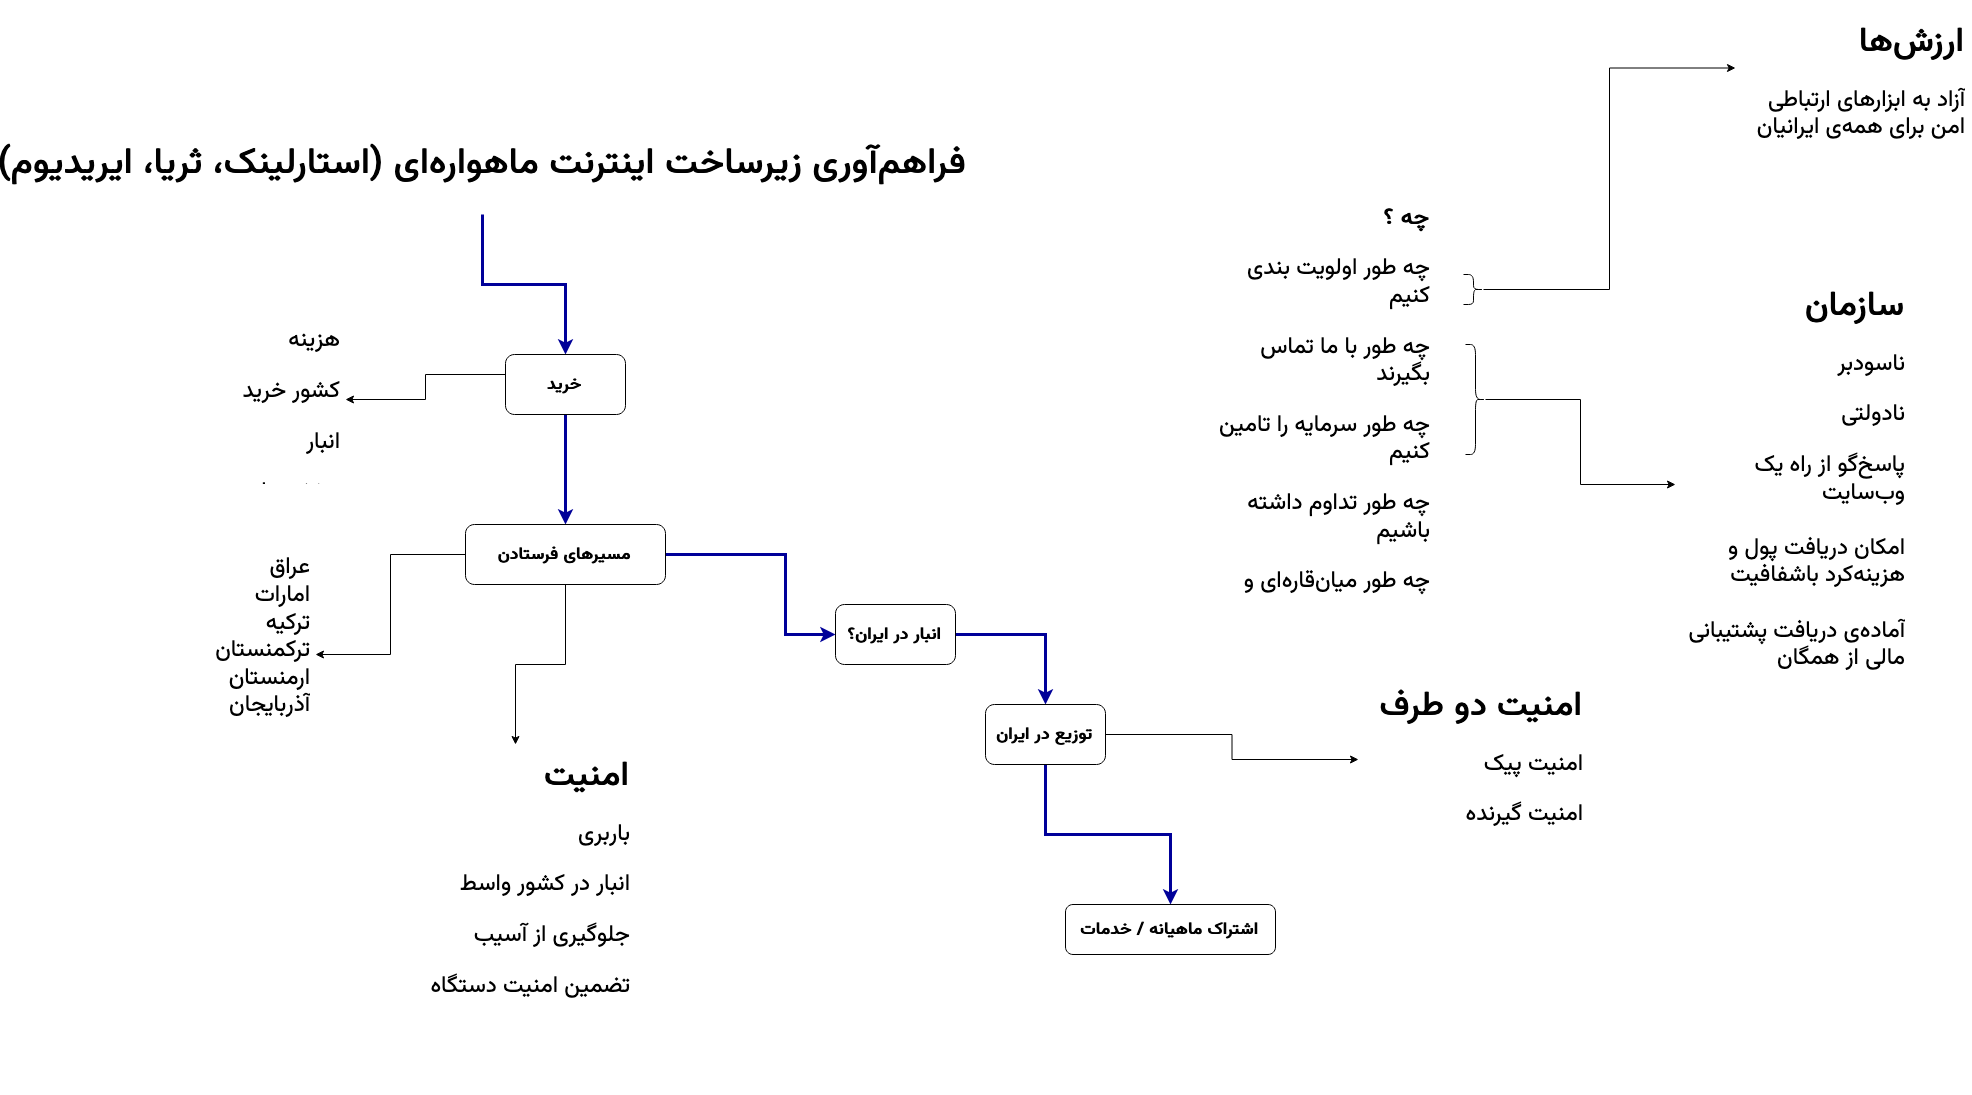

The diagram above was exported from draw.io. Its source (the exported page's mxGraphModel, read from the mxfile embedded in the PNG):
<mxGraphModel dx="2579" dy="3217" grid="1" gridSize="10" guides="1" tooltips="1" connect="1" arrows="1" fold="1" page="1" pageScale="1" pageWidth="827" pageHeight="1169" math="0" shadow="0">
  <root>
    <mxCell id="0" />
    <mxCell id="1" parent="0" />
    <mxCell id="NLDGKB26LGSzyK6A_wyB-3" value="" style="edgeStyle=orthogonalEdgeStyle;rounded=0;orthogonalLoop=1;jettySize=auto;html=1;fontSize=25;fontFamily=Vazirmatn;fontSource=https%3A%2F%2Ffonts.googleapis.com%2Fcss%3Ffamily%3DVazirmatn;fontColor=#0000CC;strokeColor=#000099;strokeWidth=3;" edge="1" parent="1" source="NLDGKB26LGSzyK6A_wyB-1" target="NLDGKB26LGSzyK6A_wyB-2">
      <mxGeometry relative="1" as="geometry" />
    </mxCell>
    <mxCell id="NLDGKB26LGSzyK6A_wyB-1" value="&lt;h1 style=&quot;font-size: 36px;&quot;&gt;&lt;font style=&quot;font-size: 36px;&quot;&gt;&lt;b&gt;&lt;font style=&quot;font-size: 36px;&quot;&gt;فراهمآوری زیرساخت اینترنت ماهوارهای (استارلینک، ثریا، ایریدیوم)&lt;/font&gt;&lt;/b&gt;&lt;/font&gt;&lt;/h1&gt;" style="text;html=1;align=center;verticalAlign=middle;resizable=0;points=[];autosize=1;strokeColor=none;fillColor=none;fontFamily=Vazirmatn;fontSource=https%3A%2F%2Ffonts.googleapis.com%2Fcss%3Ffamily%3DVazirmatn;" vertex="1" parent="1">
      <mxGeometry x="-833" y="-480" width="840" height="100" as="geometry" />
    </mxCell>
    <mxCell id="NLDGKB26LGSzyK6A_wyB-5" value="" style="edgeStyle=orthogonalEdgeStyle;rounded=0;orthogonalLoop=1;jettySize=auto;html=1;fontSize=17;fontFamily=Vazirmatn;fontSource=https%3A%2F%2Ffonts.googleapis.com%2Fcss%3Ffamily%3DVazirmatn;fontColor=#000099;strokeColor=#000099;strokeWidth=3;" edge="1" parent="1" source="NLDGKB26LGSzyK6A_wyB-2" target="NLDGKB26LGSzyK6A_wyB-4">
      <mxGeometry relative="1" as="geometry" />
    </mxCell>
    <mxCell id="NLDGKB26LGSzyK6A_wyB-12" style="edgeStyle=orthogonalEdgeStyle;rounded=0;orthogonalLoop=1;jettySize=auto;html=1;exitX=0;exitY=0.5;exitDx=0;exitDy=0;fontSize=17;entryX=1;entryY=0.5;entryDx=0;entryDy=0;fontFamily=Vazirmatn;fontSource=https%3A%2F%2Ffonts.googleapis.com%2Fcss%3Ffamily%3DVazirmatn;" edge="1" parent="1" source="NLDGKB26LGSzyK6A_wyB-2" target="NLDGKB26LGSzyK6A_wyB-13">
      <mxGeometry relative="1" as="geometry">
        <mxPoint x="450" y="280" as="targetPoint" />
        <Array as="points">
          <mxPoint x="-390" y="-220" />
          <mxPoint x="-470" y="-220" />
          <mxPoint x="-470" y="-195" />
        </Array>
      </mxGeometry>
    </mxCell>
    <mxCell id="NLDGKB26LGSzyK6A_wyB-2" value="&lt;b&gt;خرید&lt;/b&gt;" style="rounded=1;whiteSpace=wrap;html=1;fontSize=17;fontFamily=Vazirmatn;fontSource=https%3A%2F%2Ffonts.googleapis.com%2Fcss%3Ffamily%3DVazirmatn;" vertex="1" parent="1">
      <mxGeometry x="-390" y="-240" width="120" height="60" as="geometry" />
    </mxCell>
    <mxCell id="NLDGKB26LGSzyK6A_wyB-7" value="" style="edgeStyle=orthogonalEdgeStyle;rounded=0;orthogonalLoop=1;jettySize=auto;html=1;fontSize=17;fontFamily=Vazirmatn;fontSource=https%3A%2F%2Ffonts.googleapis.com%2Fcss%3Ffamily%3DVazirmatn;entryX=0;entryY=0.5;entryDx=0;entryDy=0;fontColor=#000099;strokeColor=#000099;strokeWidth=3;" edge="1" parent="1" source="NLDGKB26LGSzyK6A_wyB-4" target="NLDGKB26LGSzyK6A_wyB-6">
      <mxGeometry relative="1" as="geometry">
        <Array as="points">
          <mxPoint x="-110" y="-40" />
          <mxPoint x="-110" y="40" />
        </Array>
      </mxGeometry>
    </mxCell>
    <mxCell id="NLDGKB26LGSzyK6A_wyB-36" style="edgeStyle=orthogonalEdgeStyle;rounded=0;orthogonalLoop=1;jettySize=auto;html=1;entryX=1;entryY=0.5;entryDx=0;entryDy=0;fontSize=23;fontFamily=Vazirmatn;fontSource=https%3A%2F%2Ffonts.googleapis.com%2Fcss%3Ffamily%3DVazirmatn;" edge="1" parent="1" source="NLDGKB26LGSzyK6A_wyB-4" target="NLDGKB26LGSzyK6A_wyB-35">
      <mxGeometry relative="1" as="geometry" />
    </mxCell>
    <mxCell id="NLDGKB26LGSzyK6A_wyB-49" style="edgeStyle=orthogonalEdgeStyle;rounded=0;orthogonalLoop=1;jettySize=auto;html=1;entryX=0.5;entryY=0;entryDx=0;entryDy=0;strokeColor=#000000;fontSize=25;fontColor=#000099;" edge="1" parent="1" source="NLDGKB26LGSzyK6A_wyB-4" target="NLDGKB26LGSzyK6A_wyB-18">
      <mxGeometry relative="1" as="geometry" />
    </mxCell>
    <mxCell id="NLDGKB26LGSzyK6A_wyB-4" value="&lt;b&gt;مسیرهای فرستادن&lt;/b&gt;" style="rounded=1;whiteSpace=wrap;html=1;fontSize=17;fontFamily=Vazirmatn;fontSource=https%3A%2F%2Ffonts.googleapis.com%2Fcss%3Ffamily%3DVazirmatn;" vertex="1" parent="1">
      <mxGeometry x="-430" y="-70" width="200" height="60" as="geometry" />
    </mxCell>
    <mxCell id="NLDGKB26LGSzyK6A_wyB-46" style="edgeStyle=orthogonalEdgeStyle;rounded=0;orthogonalLoop=1;jettySize=auto;html=1;entryX=0.5;entryY=0;entryDx=0;entryDy=0;fontSize=36;fontColor=#000099;strokeColor=#000099;strokeWidth=3;" edge="1" parent="1" source="NLDGKB26LGSzyK6A_wyB-6" target="NLDGKB26LGSzyK6A_wyB-8">
      <mxGeometry relative="1" as="geometry" />
    </mxCell>
    <mxCell id="NLDGKB26LGSzyK6A_wyB-6" value="&lt;b&gt;انبار در ایران؟&lt;/b&gt;" style="rounded=1;whiteSpace=wrap;html=1;fontSize=17;fontFamily=Vazirmatn;fontSource=https%3A%2F%2Ffonts.googleapis.com%2Fcss%3Ffamily%3DVazirmatn;" vertex="1" parent="1">
      <mxGeometry x="-60" y="10" width="120" height="60" as="geometry" />
    </mxCell>
    <mxCell id="NLDGKB26LGSzyK6A_wyB-24" style="edgeStyle=orthogonalEdgeStyle;rounded=0;orthogonalLoop=1;jettySize=auto;html=1;fontSize=17;fontFamily=Vazirmatn;fontSource=https%3A%2F%2Ffonts.googleapis.com%2Fcss%3Ffamily%3DVazirmatn;" edge="1" parent="1" source="NLDGKB26LGSzyK6A_wyB-8" target="NLDGKB26LGSzyK6A_wyB-25">
      <mxGeometry relative="1" as="geometry">
        <mxPoint x="710" y="615" as="targetPoint" />
      </mxGeometry>
    </mxCell>
    <mxCell id="NLDGKB26LGSzyK6A_wyB-27" style="edgeStyle=orthogonalEdgeStyle;rounded=0;orthogonalLoop=1;jettySize=auto;html=1;fontSize=17;fontFamily=Vazirmatn;fontSource=https%3A%2F%2Ffonts.googleapis.com%2Fcss%3Ffamily%3DVazirmatn;fontColor=#000099;strokeColor=#000099;strokeWidth=3;" edge="1" parent="1" source="NLDGKB26LGSzyK6A_wyB-8" target="NLDGKB26LGSzyK6A_wyB-26">
      <mxGeometry relative="1" as="geometry" />
    </mxCell>
    <mxCell id="NLDGKB26LGSzyK6A_wyB-8" value="&lt;b&gt;توزیع در ایران&lt;/b&gt;" style="rounded=1;whiteSpace=wrap;html=1;fontSize=17;fontFamily=Vazirmatn;fontSource=https%3A%2F%2Ffonts.googleapis.com%2Fcss%3Ffamily%3DVazirmatn;" vertex="1" parent="1">
      <mxGeometry x="90" y="110" width="120" height="60" as="geometry" />
    </mxCell>
    <mxCell id="NLDGKB26LGSzyK6A_wyB-13" value="&lt;p style=&quot;font-size: 23px;&quot; align=&quot;right&quot;&gt;&lt;font style=&quot;font-size: 23px;&quot;&gt;هزینه&lt;/font&gt;&lt;/p&gt;&lt;p style=&quot;font-size: 23px;&quot; align=&quot;right&quot;&gt;&lt;font style=&quot;font-size: 23px;&quot;&gt;کشور خرید&lt;/font&gt;&lt;/p&gt;&lt;p style=&quot;font-size: 23px;&quot; align=&quot;right&quot;&gt;&lt;font style=&quot;font-size: 23px;&quot;&gt;انبار&lt;/font&gt;&lt;/p&gt;&lt;p style=&quot;font-size: 23px;&quot; align=&quot;right&quot;&gt;&lt;font style=&quot;font-size: 23px;&quot;&gt;مخفی ماندن&lt;br&gt;&lt;/font&gt;&lt;/p&gt;" style="text;html=1;strokeColor=none;fillColor=none;spacing=5;spacingTop=-20;whiteSpace=wrap;overflow=hidden;rounded=0;fontSize=17;align=right;fontFamily=Vazirmatn;fontSource=https%3A%2F%2Ffonts.googleapis.com%2Fcss%3Ffamily%3DVazirmatn;" vertex="1" parent="1">
      <mxGeometry x="-740" y="-280" width="190" height="170" as="geometry" />
    </mxCell>
    <mxCell id="NLDGKB26LGSzyK6A_wyB-18" value="&lt;h1 align=&quot;right&quot;&gt;امنیت &lt;br&gt;&lt;/h1&gt;&lt;p style=&quot;font-size: 23px;&quot; align=&quot;right&quot;&gt;&lt;font style=&quot;font-size: 23px;&quot;&gt;باربری&lt;br&gt;&lt;/font&gt;&lt;/p&gt;&lt;p style=&quot;font-size: 23px;&quot; align=&quot;right&quot;&gt;&lt;font style=&quot;font-size: 23px;&quot;&gt;انبار در کشور واسط&lt;/font&gt;&lt;/p&gt;&lt;p style=&quot;font-size: 23px;&quot; align=&quot;right&quot;&gt;&lt;font style=&quot;font-size: 23px;&quot;&gt;جلوگیری از آسیب&lt;/font&gt;&lt;/p&gt;&lt;p style=&quot;font-size: 23px;&quot; align=&quot;right&quot;&gt;&lt;font style=&quot;font-size: 23px;&quot;&gt;تضمین امنیت دستگاه&lt;/font&gt;&lt;br&gt;&lt;/p&gt;" style="text;html=1;strokeColor=none;fillColor=none;spacing=5;spacingTop=-20;whiteSpace=wrap;overflow=hidden;rounded=0;fontSize=17;align=right;fontFamily=Vazirmatn;fontSource=https%3A%2F%2Ffonts.googleapis.com%2Fcss%3Ffamily%3DVazirmatn;" vertex="1" parent="1">
      <mxGeometry x="-500" y="150" width="240" height="350" as="geometry" />
    </mxCell>
    <mxCell id="NLDGKB26LGSzyK6A_wyB-25" value="&lt;h1 align=&quot;right&quot;&gt;امنیت دو طرف&lt;br&gt;&lt;/h1&gt;&lt;p style=&quot;font-size: 23px;&quot; align=&quot;right&quot;&gt;&lt;font style=&quot;font-size: 23px;&quot;&gt;امنیت پیک&lt;/font&gt;&lt;/p&gt;&lt;p style=&quot;font-size: 23px;&quot; align=&quot;right&quot;&gt;&lt;font style=&quot;font-size: 23px;&quot;&gt;امنیت گیرنده&lt;/font&gt;&lt;br&gt;&lt;/p&gt;" style="text;html=1;strokeColor=none;fillColor=none;spacing=5;spacingTop=-20;whiteSpace=wrap;overflow=hidden;rounded=0;fontSize=17;align=right;fontFamily=Vazirmatn;fontSource=https%3A%2F%2Ffonts.googleapis.com%2Fcss%3Ffamily%3DVazirmatn;" vertex="1" parent="1">
      <mxGeometry x="463" y="80" width="230" height="170" as="geometry" />
    </mxCell>
    <mxCell id="NLDGKB26LGSzyK6A_wyB-26" value="&lt;b&gt;اشتراک ماهیانه / خدمات&lt;/b&gt;" style="rounded=1;whiteSpace=wrap;html=1;fontSize=17;fontFamily=Vazirmatn;fontSource=https%3A%2F%2Ffonts.googleapis.com%2Fcss%3Ffamily%3DVazirmatn;" vertex="1" parent="1">
      <mxGeometry x="170" y="310" width="210" height="50" as="geometry" />
    </mxCell>
    <mxCell id="NLDGKB26LGSzyK6A_wyB-32" value="&lt;h1 style=&quot;font-size: 23px;&quot; align=&quot;right&quot;&gt;&lt;font style=&quot;font-size: 23px;&quot;&gt;چه ؟&lt;br&gt;&lt;/font&gt;&lt;/h1&gt;&lt;p style=&quot;font-size: 23px;&quot; align=&quot;right&quot;&gt;&lt;font style=&quot;font-size: 23px;&quot;&gt;چه طور اولویت بندی کنیم&lt;/font&gt;&lt;/p&gt;&lt;p style=&quot;font-size: 23px;&quot; align=&quot;right&quot;&gt;&lt;font style=&quot;font-size: 23px;&quot;&gt;چه طور با ما تماس بگیرند&lt;/font&gt;&lt;/p&gt;&lt;p style=&quot;font-size: 23px;&quot; align=&quot;right&quot;&gt;&lt;font style=&quot;font-size: 23px;&quot;&gt;چه طور سرمایه را تامین کنیم&lt;/font&gt;&lt;/p&gt;&lt;p style=&quot;font-size: 23px;&quot; align=&quot;right&quot;&gt;&lt;font style=&quot;font-size: 23px;&quot;&gt;چه طور تداوم داشته باشیم&lt;/font&gt;&lt;/p&gt;&lt;p style=&quot;font-size: 23px;&quot; align=&quot;right&quot;&gt;&lt;font style=&quot;font-size: 23px;&quot;&gt;چه طور میانقارهای و یکپارچه کار کنیم&lt;br&gt;&lt;/font&gt;&lt;/p&gt;" style="text;html=1;strokeColor=none;fillColor=none;spacing=5;spacingTop=-20;whiteSpace=wrap;overflow=hidden;rounded=0;fontSize=17;align=right;fontFamily=Vazirmatn;fontSource=https%3A%2F%2Ffonts.googleapis.com%2Fcss%3Ffamily%3DVazirmatn;" vertex="1" parent="1">
      <mxGeometry x="320" y="-395" width="220" height="400" as="geometry" />
    </mxCell>
    <mxCell id="NLDGKB26LGSzyK6A_wyB-35" value="&lt;div align=&quot;right&quot;&gt;عراق&lt;br&gt;&lt;/div&gt;&lt;div align=&quot;right&quot;&gt;امارات&lt;/div&gt;&lt;div align=&quot;right&quot;&gt;ترکیه &lt;br&gt;&lt;/div&gt;&lt;div align=&quot;right&quot;&gt;ترکمنستان&lt;/div&gt;&lt;div align=&quot;right&quot;&gt;ارمنستان&lt;/div&gt;&lt;div align=&quot;right&quot;&gt;آذربایجان&lt;br&gt;&lt;/div&gt;" style="text;html=1;strokeColor=none;fillColor=none;spacing=5;spacingTop=-20;whiteSpace=wrap;overflow=hidden;rounded=0;fontSize=23;align=right;fontFamily=Vazirmatn;fontSource=https%3A%2F%2Ffonts.googleapis.com%2Fcss%3Ffamily%3DVazirmatn;" vertex="1" parent="1">
      <mxGeometry x="-750" y="-30" width="170" height="180" as="geometry" />
    </mxCell>
    <mxCell id="NLDGKB26LGSzyK6A_wyB-37" value="&lt;h1 align=&quot;right&quot;&gt;ارزشها&lt;br&gt;&lt;/h1&gt;&lt;div style=&quot;font-size: 23px;&quot; align=&quot;right&quot;&gt;&amp;nbsp;آزاد به ابزارهای ارتباطی امن برای همهی ایرانیان&lt;/div&gt;&lt;div align=&quot;right&quot;&gt;&lt;br&gt;&lt;/div&gt;&lt;p align=&quot;right&quot;&gt;&lt;br&gt;&lt;/p&gt;" style="text;html=1;strokeColor=none;fillColor=none;spacing=5;spacingTop=-20;whiteSpace=wrap;overflow=hidden;rounded=0;fontSize=17;align=right;fontFamily=Vazirmatn;fontSource=https%3A%2F%2Ffonts.googleapis.com%2Fcss%3Ffamily%3DVazirmatn;" vertex="1" parent="1">
      <mxGeometry x="840" y="-584" width="235" height="230" as="geometry" />
    </mxCell>
    <mxCell id="NLDGKB26LGSzyK6A_wyB-39" value="&lt;h1 align=&quot;right&quot;&gt;سازمان&lt;br&gt;&lt;/h1&gt;&lt;p style=&quot;font-size: 23px;&quot; align=&quot;right&quot;&gt;&lt;font style=&quot;font-size: 23px;&quot;&gt;ناسودبر&lt;/font&gt;&lt;/p&gt;&lt;p style=&quot;font-size: 23px;&quot; align=&quot;right&quot;&gt;&lt;font style=&quot;font-size: 23px;&quot;&gt;نادولتی&lt;br&gt;&lt;/font&gt;&lt;/p&gt;&lt;div style=&quot;font-size: 23px;&quot;&gt;&lt;font style=&quot;font-size: 23px;&quot;&gt;پاسخگو از راه یک وبسایت&lt;/font&gt;&lt;/div&gt;&lt;div style=&quot;font-size: 23px;&quot;&gt;&lt;font style=&quot;font-size: 23px;&quot;&gt;&lt;br&gt;&lt;/font&gt;&lt;/div&gt;&lt;div style=&quot;font-size: 23px;&quot;&gt;&lt;font style=&quot;font-size: 23px;&quot;&gt;امکان دریافت پول و هزینهکرد باشفافیت&lt;/font&gt;&lt;/div&gt;&lt;div style=&quot;font-size: 23px;&quot;&gt;&lt;font style=&quot;font-size: 23px;&quot;&gt;&amp;nbsp;&lt;/font&gt;&lt;/div&gt;&lt;div style=&quot;font-size: 23px;&quot;&gt;&lt;font style=&quot;font-size: 23px;&quot;&gt;آمادهی دریافت پشتیبانی مالی از همگان&lt;br&gt;&lt;/font&gt;&lt;/div&gt;&lt;div&gt;&lt;br&gt;&lt;/div&gt;" style="text;html=1;strokeColor=none;fillColor=none;spacing=5;spacingTop=-20;whiteSpace=wrap;overflow=hidden;rounded=0;fontSize=17;align=right;fontFamily=Vazirmatn;fontSource=https%3A%2F%2Ffonts.googleapis.com%2Fcss%3Ffamily%3DVazirmatn;" vertex="1" parent="1">
      <mxGeometry x="780" y="-320" width="235" height="420" as="geometry" />
    </mxCell>
    <mxCell id="NLDGKB26LGSzyK6A_wyB-42" style="edgeStyle=orthogonalEdgeStyle;rounded=0;orthogonalLoop=1;jettySize=auto;html=1;fontSize=36;fontFamily=Vazirmatn;fontSource=https%3A%2F%2Ffonts.googleapis.com%2Fcss%3Ffamily%3DVazirmatn;" edge="1" parent="1" source="NLDGKB26LGSzyK6A_wyB-41" target="NLDGKB26LGSzyK6A_wyB-39">
      <mxGeometry relative="1" as="geometry" />
    </mxCell>
    <mxCell id="NLDGKB26LGSzyK6A_wyB-41" value="" style="shape=curlyBracket;whiteSpace=wrap;html=1;rounded=1;flipH=1;labelPosition=right;verticalLabelPosition=middle;align=left;verticalAlign=middle;fontSize=36;fontFamily=Vazirmatn;fontSource=https%3A%2F%2Ffonts.googleapis.com%2Fcss%3Ffamily%3DVazirmatn;" vertex="1" parent="1">
      <mxGeometry x="570" y="-250" width="20" height="110" as="geometry" />
    </mxCell>
    <mxCell id="NLDGKB26LGSzyK6A_wyB-44" style="edgeStyle=orthogonalEdgeStyle;rounded=0;orthogonalLoop=1;jettySize=auto;html=1;entryX=0;entryY=0.25;entryDx=0;entryDy=0;fontSize=36;fontFamily=Vazirmatn;fontSource=https%3A%2F%2Ffonts.googleapis.com%2Fcss%3Ffamily%3DVazirmatn;" edge="1" parent="1" source="NLDGKB26LGSzyK6A_wyB-43" target="NLDGKB26LGSzyK6A_wyB-37">
      <mxGeometry relative="1" as="geometry" />
    </mxCell>
    <mxCell id="NLDGKB26LGSzyK6A_wyB-43" value="" style="shape=curlyBracket;whiteSpace=wrap;html=1;rounded=1;flipH=1;labelPosition=right;verticalLabelPosition=middle;align=left;verticalAlign=middle;fontSize=36;fontFamily=Vazirmatn;fontSource=https%3A%2F%2Ffonts.googleapis.com%2Fcss%3Ffamily%3DVazirmatn;" vertex="1" parent="1">
      <mxGeometry x="568" y="-320" width="20" height="30" as="geometry" />
    </mxCell>
  </root>
</mxGraphModel>